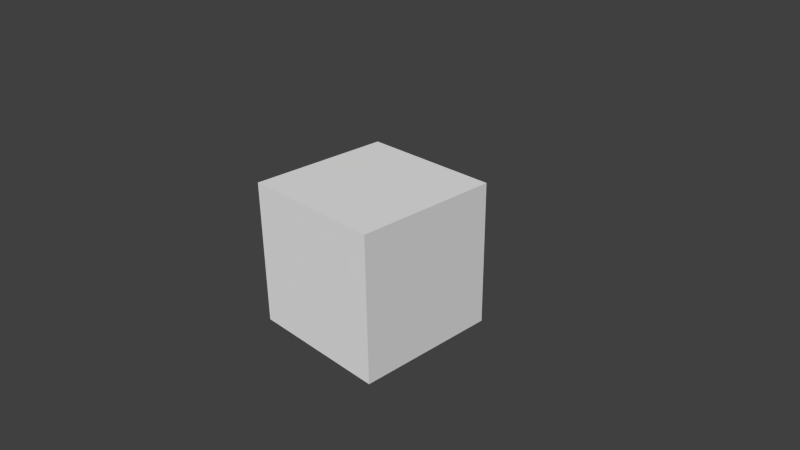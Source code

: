 # Source: simple_cube.blend  (saved by Blender 2.68.0; exported with 4.5.12 LTS)
import bpy
from mathutils import Matrix  # noqa: F401  (used for matrix-valued properties, if any)

bpy.ops.wm.read_factory_settings(use_empty=True)
scene = bpy.context.scene
scene.name = 'Scene'

# ---- collections
col_collection_1 = bpy.data.collections.new('Collection 1'); scene.collection.children.link(col_collection_1)

# ---- materials (node trees are filled in below, after node groups)
mat_material = bpy.data.materials.new('Material')
mat_material.alpha_threshold = 0.0
mat_material.use_transparent_shadow = False
mat_material.roughness = 0.5
mat_material.line_color = (0.0, 0.0, 0.0, 1.0)

# ---- material node trees

# ---- world
world_world = bpy.data.worlds.new('World'); scene.world = world_world
world_world.color = (0.05088, 0.05088, 0.05088)
world_world.use_sun_shadow = False
world_world.sun_shadow_jitter_overblur = 0.0
world_world.cycles.sampling_method = 'MANUAL'
world_world.cycles.sample_map_resolution = 256

# ---- cameras
cam_camera = bpy.data.cameras.new('Camera')
cam_camera.clip_end = 100.0
cam_camera.lens = 35.0
cam_camera.sensor_width = 32.0
cam_camera.sensor_height = 18.0
cam_camera.ortho_scale = 7.314
cam_camera.dof.focus_distance = 0.0
cam_camera.dof.aperture_fstop = 128.0

# ---- meshes
me_cube = bpy.data.meshes.new('Cube')
me_cube.from_pydata([(1.0, 1.0, -1.0), (1.0, -1.0, -1.0), (-1.0, -1.0, -1.0), (-1.0, 1.0, -1.0), (1.0, 1.0, 1.0), (1.0, -1.0, 1.0), (-1.0, -1.0, 1.0), (-1.0, 1.0, 1.0)], [], [(0, 1, 2, 3), (4, 7, 6, 5), (0, 4, 5, 1), (1, 5, 6, 2), (2, 6, 7, 3), (4, 0, 3, 7)])
me_cube.materials.append(mat_material)
me_cube.use_remesh_preserve_volume = False
me_cube.use_remesh_preserve_attributes = False
me_cube.use_mirror_vertex_groups = False
me_cube.update()

# ---- objects
ob_cube = bpy.data.objects.new('Cube', me_cube)
ob_camera = bpy.data.objects.new('Camera', cam_camera)

# ---- transforms, parenting, visibility, modifiers, constraints
ob_cube.location = (0.0, 0.0, 0.0)
ob_cube.lock_rotations_4d = False
ob_cube.empty_display_type = 'ARROWS'
ob_cube.lineart.crease_threshold = 0.0
ob_camera.location = (7.481, -6.508, 5.344)
ob_camera.rotation_euler = (1.109, 0.01082, 0.8149)
ob_camera.lock_rotations_4d = False
ob_camera.empty_display_type = 'ARROWS'
ob_camera.color = (0.0, 0.0, 0.0, 0.0)
ob_camera.display_type = 'WIRE'
ob_camera.lineart.crease_threshold = 0.0

# ---- collection membership
col_collection_1.objects.link(ob_cube)
col_collection_1.objects.link(ob_camera)

# ---- scene / render settings (as saved in the file)
scene.camera = ob_camera
scene.frame_start = 1; scene.frame_end = 250; scene.frame_set(1)
scene.render.engine = 'BLENDER_EEVEE_NEXT'
scene.render.image_settings.color_mode = 'RGB'
scene.render.image_settings.compression = 90
scene.render.resolution_percentage = 50
scene.render.dither_intensity = 0.0
scene.cycles.use_denoising = False
scene.cycles.samples = 10
scene.cycles.sampling_pattern = 'TABULATED_SOBOL'
scene.cycles.light_sampling_threshold = 0.0
scene.cycles.use_adaptive_sampling = False
scene.cycles.use_light_tree = False
scene.cycles.blur_glossy = 0.0
scene.cycles.volume_bounces = 1
scene.cycles.pixel_filter_type = 'GAUSSIAN'
scene.cycles.sample_clamp_indirect = 0.0
scene.view_settings.view_transform = 'Standard'
bpy.context.view_layer.update()

# ---- added for rendering (the .blend has no usable light): sun
light_auto_sun = bpy.data.lights.new('AutoSun', 'SUN')
light_auto_sun.energy = 3.0
light_auto_sun.angle = 0.0523599
ob_auto_sun = bpy.data.objects.new('AutoSun', light_auto_sun)
scene.collection.objects.link(ob_auto_sun)
ob_auto_sun.rotation_euler = (0.872665, 0.174533, 0.523599)
bpy.context.view_layer.update()
